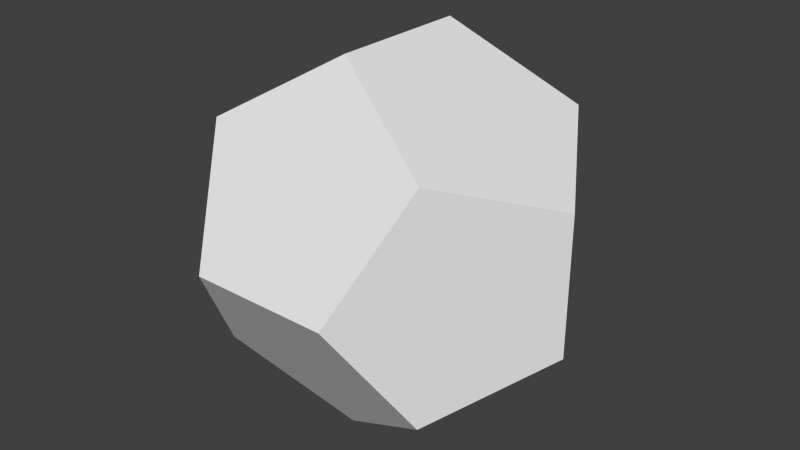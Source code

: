 # Source: Planet_Dodecahedron.blend  (saved by Blender 2.73.0; exported with 4.5.12 LTS)
import bpy
from mathutils import Matrix  # noqa: F401  (used for matrix-valued properties, if any)

bpy.ops.wm.read_factory_settings(use_empty=True)
scene = bpy.context.scene
scene.name = 'Scene'

# ---- collections
col_collection_1 = bpy.data.collections.new('Collection 1'); scene.collection.children.link(col_collection_1)

# ---- world
world_world = bpy.data.worlds.new('World'); scene.world = world_world
world_world.color = (0.05088, 0.05088, 0.05088)
world_world.use_sun_shadow = False
world_world.sun_shadow_jitter_overblur = 0.0
world_world.cycles.sampling_method = 'MANUAL'
world_world.cycles.sample_map_resolution = 256

# ---- meshes
me_solid = bpy.data.meshes.new('Solid')
me_solid.from_pydata([(0.2887, 0.2887, -0.2887), (0.1784, 0.4671, 0.0), (0.0, 0.1784, -0.4671), (0.2887, 0.2887, -0.2887), (0.0, -0.1784, -0.4671), (0.0, -0.1784, 0.4671), (-0.2887, -0.2887, -0.2887), (0.2887, -0.2887, -0.2887), (0.1784, -0.4671, 0.0), (0.0, -0.1784, -0.4671), (-0.2887, 0.2887, -0.2887), (-0.4671, 0.0, -0.1784), (0.2887, 0.2887, 0.2887), (-0.2887, 0.2887, -0.2887), (-0.1784, 0.4671, 0.0), (-0.2887, -0.2887, 0.2887), (0.0, -0.1784, 0.4671), (-0.2887, 0.2887, 0.2887), (0.2887, 0.2887, 0.2887), (0.0, 0.1784, 0.4671), (0.4671, 0.0, 0.1784), (0.2887, 0.2887, -0.2887), (-0.2887, 0.2887, -0.2887), (-0.1784, 0.4671, 0.0), (0.0, 0.1784, -0.4671), (0.2887, 0.2887, -0.2887), (0.1784, 0.4671, 0.0), (0.4671, 0.0, 0.1784), (-0.2887, 0.2887, 0.2887), (-0.2887, 0.2887, -0.2887), (-0.4671, 0.0, 0.1784), (0.0, -0.1784, 0.4671), (0.2887, -0.2887, 0.2887), (-0.4671, 0.0, 0.1784), (-0.1784, -0.4671, 0.0), (-0.2887, -0.2887, -0.2887), (0.0, 0.1784, -0.4671), (0.0, -0.1784, -0.4671), (0.0, 0.1784, 0.4671), (0.0, 0.1784, -0.4671), (0.4671, 0.0, 0.1784), (-0.2887, -0.2887, -0.2887), (-0.4671, 0.0, -0.1784), (0.0, 0.1784, -0.4671), (-0.2887, -0.2887, -0.2887), (-0.2887, -0.2887, 0.2887), (0.1784, -0.4671, 0.0), (-0.1784, -0.4671, 0.0), (-0.4671, 0.0, 0.1784), (-0.2887, -0.2887, -0.2887), (-0.1784, 0.4671, 0.0), (-0.4671, 0.0, 0.1784), (-0.2887, -0.2887, 0.2887), (-0.4671, 0.0, 0.1784), (-0.4671, 0.0, -0.1784), (-0.2887, 0.2887, 0.2887), (-0.1784, -0.4671, 0.0), (0.2887, 0.2887, -0.2887), (0.0, -0.1784, -0.4671), (0.4671, 0.0, -0.1784), (-0.2887, 0.2887, 0.2887), (0.2887, -0.2887, 0.2887), (0.2887, -0.2887, 0.2887), (0.2887, -0.2887, -0.2887), (0.4671, 0.0, -0.1784), (0.4671, 0.0, 0.1784), (0.0, -0.1784, 0.4671), (-0.1784, -0.4671, 0.0), (-0.2887, -0.2887, 0.2887), (0.0, -0.1784, -0.4671), (0.2887, -0.2887, 0.2887), (0.1784, -0.4671, 0.0), (-0.1784, -0.4671, 0.0), (0.2887, -0.2887, -0.2887), (0.2887, -0.2887, 0.2887), (0.4671, 0.0, -0.1784), (0.1784, -0.4671, 0.0), (0.4671, 0.0, -0.1784), (0.4671, 0.0, -0.1784), (0.0, 0.1784, 0.4671), (0.1784, 0.4671, 0.0), (-0.2887, 0.2887, 0.2887), (0.0, 0.1784, 0.4671), (-0.1784, 0.4671, 0.0), (0.1784, 0.4671, 0.0), (-0.2887, 0.2887, 0.2887), (0.0, -0.1784, 0.4671), (0.0, 0.1784, 0.4671), (0.2887, 0.2887, -0.2887), (0.1784, 0.4671, 0.0), (0.4671, 0.0, 0.1784), (0.2887, -0.2887, 0.2887), (0.2887, 0.2887, 0.2887), (0.4671, 0.0, 0.1784), (0.1784, 0.4671, 0.0), (0.2887, 0.2887, -0.2887), (-0.2887, 0.2887, -0.2887), (-0.2887, 0.2887, 0.2887), (-0.1784, -0.4671, 0.0), (-0.4671, 0.0, 0.1784), (0.1784, -0.4671, 0.0), (-0.2887, -0.2887, -0.2887), (0.0, -0.1784, -0.4671), (0.2887, -0.2887, -0.2887), (-0.4671, 0.0, -0.1784), (-0.2887, 0.2887, -0.2887), (0.2887, -0.2887, 0.2887), (0.0, 0.1784, 0.4671)], [], [(18, 19, 20), (94, 95, 23), (92, 93, 26), (29, 30, 28), (107, 31, 106), (35, 34, 33), (90, 91, 75), (72, 71, 70), (50, 96, 97), (37, 6, 36), (69, 7, 8), (65, 88, 89), (103, 102, 77), (0, 13, 14), (98, 45, 99), (41, 42, 43), (11, 49, 48), (55, 51, 52), (87, 60, 86), (62, 63, 64), (17, 15, 16), (104, 105, 39), (58, 57, 59), (21, 24, 22), (27, 78, 25), (12, 1, 79), (74, 76, 73), (10, 54, 53), (101, 4, 100), (68, 67, 66), (9, 2, 3), (47, 44, 46), (56, 61, 5), (38, 32, 40), (80, 81, 82), (84, 83, 85)])
me_solid.use_remesh_preserve_volume = False
me_solid.use_remesh_preserve_attributes = False
me_solid.use_mirror_vertex_groups = False
me_solid.update()

# ---- objects
ob_dodecahedron = bpy.data.objects.new('Dodecahedron', me_solid)

# ---- transforms, parenting, visibility, modifiers, constraints
ob_dodecahedron.location = (0.0, 0.0, 0.0)
ob_dodecahedron.scale = (1.07, 1.07, 1.07)
ob_dodecahedron.lineart.crease_threshold = 0.0

# ---- collection membership
col_collection_1.objects.link(ob_dodecahedron)

# ---- scene / render settings (as saved in the file)
scene.frame_start = 1; scene.frame_end = 250; scene.frame_set(1)
scene.render.engine = 'BLENDER_EEVEE_NEXT'
scene.render.resolution_percentage = 50
scene.render.dither_intensity = 0.0
scene.cycles.use_denoising = False
scene.cycles.samples = 10
scene.cycles.sampling_pattern = 'TABULATED_SOBOL'
scene.cycles.light_sampling_threshold = 0.0
scene.cycles.use_adaptive_sampling = False
scene.cycles.use_light_tree = False
scene.cycles.blur_glossy = 0.0
scene.cycles.pixel_filter_type = 'GAUSSIAN'
scene.cycles.sample_clamp_indirect = 0.0
scene.view_settings.view_transform = 'Standard'
bpy.context.view_layer.update()

# ---- added for rendering (the .blend has no active camera and no usable light): camera, sun
cam_auto = bpy.data.cameras.new('AutoCamera')
cam_auto.lens = 50.0
cam_auto.sensor_width = 36.0
cam_auto.clip_end = 1000.0
ob_auto_camera = bpy.data.objects.new('AutoCamera', cam_auto)
scene.collection.objects.link(ob_auto_camera)
ob_auto_camera.location = (1.60254, -1.92304, 1.28203)
ob_auto_camera.rotation_euler = (1.09748, -7.21219e-08, 0.694738)
scene.camera = ob_auto_camera
light_auto_sun = bpy.data.lights.new('AutoSun', 'SUN')
light_auto_sun.energy = 3.0
light_auto_sun.angle = 0.0523599
ob_auto_sun = bpy.data.objects.new('AutoSun', light_auto_sun)
scene.collection.objects.link(ob_auto_sun)
ob_auto_sun.rotation_euler = (0.872665, 0.174533, 0.523599)
bpy.context.view_layer.update()
